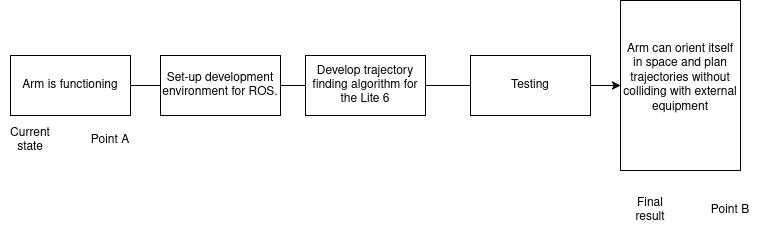

The diagram above was exported from draw.io. Its source (the exported page's mxGraphModel, read from the mxfile embedded in the PNG):
<mxGraphModel dx="1188" dy="664" grid="1" gridSize="10" guides="1" tooltips="1" connect="1" arrows="1" fold="1" page="1" pageScale="1" pageWidth="850" pageHeight="1100" math="0" shadow="0">
  <root>
    <mxCell id="0" />
    <mxCell id="1" parent="0" />
    <mxCell id="YY04HsIQWbeHuL59E73r-5" edge="1" parent="1" source="YY04HsIQWbeHuL59E73r-1" style="edgeStyle=orthogonalEdgeStyle;rounded=0;orthogonalLoop=1;jettySize=auto;html=1;exitX=1;exitY=0.5;exitDx=0;exitDy=0;entryX=0;entryY=0.5;entryDx=0;entryDy=0;" target="YY04HsIQWbeHuL59E73r-4">
      <mxGeometry relative="1" as="geometry" />
    </mxCell>
    <mxCell id="YY04HsIQWbeHuL59E73r-1" parent="1" style="rounded=0;whiteSpace=wrap;html=1;" value="Arm is functioning" vertex="1">
      <mxGeometry height="60" width="120" x="70" y="340" as="geometry" />
    </mxCell>
    <mxCell id="YY04HsIQWbeHuL59E73r-2" parent="1" style="text;html=1;whiteSpace=wrap;strokeColor=none;fillColor=none;align=center;verticalAlign=middle;rounded=0;" value="&lt;div&gt;Current state&lt;/div&gt;" vertex="1">
      <mxGeometry height="30" width="60" x="60" y="410" as="geometry" />
    </mxCell>
    <mxCell id="YY04HsIQWbeHuL59E73r-3" parent="1" style="text;html=1;whiteSpace=wrap;strokeColor=none;fillColor=none;align=center;verticalAlign=middle;rounded=0;" value="&lt;div&gt;Point A&lt;/div&gt;" vertex="1">
      <mxGeometry height="30" width="60" x="140" y="410" as="geometry" />
    </mxCell>
    <mxCell id="YY04HsIQWbeHuL59E73r-4" parent="1" style="rounded=0;whiteSpace=wrap;html=1;" value="&lt;div&gt;Arm can orient itself in space and plan trajectories without colliding with external equipment&lt;/div&gt;&lt;div&gt;&lt;br&gt;&lt;/div&gt;" vertex="1">
      <mxGeometry height="170" width="120" x="680" y="285" as="geometry" />
    </mxCell>
    <mxCell id="YY04HsIQWbeHuL59E73r-6" parent="1" style="text;html=1;whiteSpace=wrap;strokeColor=none;fillColor=none;align=center;verticalAlign=middle;rounded=0;" value="Point B" vertex="1">
      <mxGeometry height="30" width="60" x="760" y="480" as="geometry" />
    </mxCell>
    <mxCell id="YY04HsIQWbeHuL59E73r-9" parent="1" style="text;html=1;whiteSpace=wrap;strokeColor=none;fillColor=none;align=center;verticalAlign=middle;rounded=0;" value="&lt;div&gt;Final result&lt;/div&gt;" vertex="1">
      <mxGeometry height="30" width="60" x="680" y="480" as="geometry" />
    </mxCell>
    <mxCell id="YY04HsIQWbeHuL59E73r-10" parent="1" style="rounded=0;whiteSpace=wrap;html=1;" value="Set-up development environment for ROS." vertex="1">
      <mxGeometry height="60" width="120" x="220" y="340" as="geometry" />
    </mxCell>
    <mxCell id="YY04HsIQWbeHuL59E73r-12" parent="1" style="whiteSpace=wrap;html=1;" value="Develop trajectory finding algorithm for the Lite 6" vertex="1">
      <mxGeometry height="60" width="120" x="365" y="340" as="geometry" />
    </mxCell>
    <mxCell id="YY04HsIQWbeHuL59E73r-13" parent="1" style="rounded=0;whiteSpace=wrap;html=1;" value="Testing" vertex="1">
      <mxGeometry height="60" width="120" x="530" y="340" as="geometry" />
    </mxCell>
  </root>
</mxGraphModel>